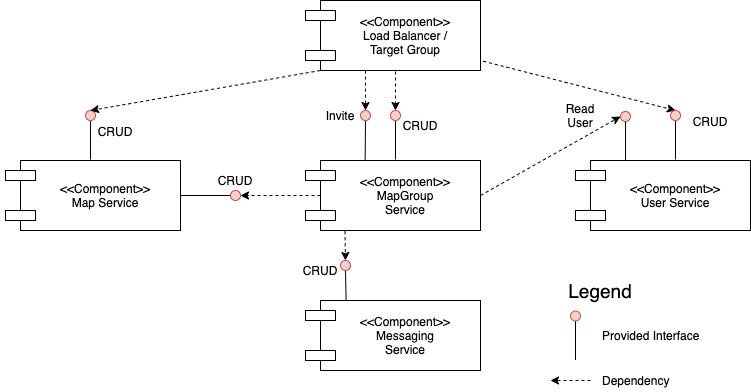

The diagram above was exported from draw.io. Its source (the exported page's mxGraphModel, read from the mxfile embedded in the PNG):
<mxGraphModel dx="1310" dy="815" grid="1" gridSize="10" guides="1" tooltips="1" connect="1" arrows="1" fold="1" page="1" pageScale="1" pageWidth="800" pageHeight="800" math="0" shadow="0">
  <root>
    <mxCell id="0" />
    <mxCell id="1" parent="0" />
    <mxCell id="5hL1W1AC7c-T1jkJGE3V-7" value="" style="group" parent="1" vertex="1" connectable="0">
      <mxGeometry x="310" y="180" width="180" height="70" as="geometry" />
    </mxCell>
    <mxCell id="5hL1W1AC7c-T1jkJGE3V-8" value="" style="rounded=0;whiteSpace=wrap;html=1;" parent="5hL1W1AC7c-T1jkJGE3V-7" vertex="1">
      <mxGeometry x="20" width="160" height="70" as="geometry" />
    </mxCell>
    <mxCell id="5hL1W1AC7c-T1jkJGE3V-9" value="" style="rounded=0;whiteSpace=wrap;html=1;" parent="5hL1W1AC7c-T1jkJGE3V-7" vertex="1">
      <mxGeometry x="5" y="10" width="30" height="10" as="geometry" />
    </mxCell>
    <mxCell id="5hL1W1AC7c-T1jkJGE3V-11" value="&amp;lt;&amp;lt;Component&amp;gt;&amp;gt;&lt;br&gt;MapGroup Service" style="text;html=1;strokeColor=none;fillColor=none;align=center;verticalAlign=middle;whiteSpace=wrap;rounded=0;" parent="5hL1W1AC7c-T1jkJGE3V-7" vertex="1">
      <mxGeometry x="70" y="20" width="70" height="30" as="geometry" />
    </mxCell>
    <mxCell id="5hL1W1AC7c-T1jkJGE3V-21" value="" style="rounded=0;whiteSpace=wrap;html=1;" parent="5hL1W1AC7c-T1jkJGE3V-7" vertex="1">
      <mxGeometry x="5" y="50" width="30" height="10" as="geometry" />
    </mxCell>
    <mxCell id="5hL1W1AC7c-T1jkJGE3V-14" value="" style="endArrow=none;html=1;entryX=0.5;entryY=1;entryDx=0;entryDy=0;" parent="1" edge="1">
      <mxGeometry width="50" height="50" relative="1" as="geometry">
        <mxPoint x="405" y="179" as="sourcePoint" />
        <mxPoint x="405" y="140" as="targetPoint" />
      </mxGeometry>
    </mxCell>
    <mxCell id="5hL1W1AC7c-T1jkJGE3V-16" value="" style="endArrow=classic;html=1;exitX=0.469;exitY=1.014;exitDx=0;exitDy=0;exitPerimeter=0;entryX=0.5;entryY=0;entryDx=0;entryDy=0;dashed=1;" parent="1" edge="1">
      <mxGeometry width="50" height="50" relative="1" as="geometry">
        <mxPoint x="405.03999999999996" y="90.98000000000002" as="sourcePoint" />
        <mxPoint x="405" y="130.00000000000006" as="targetPoint" />
      </mxGeometry>
    </mxCell>
    <mxCell id="5hL1W1AC7c-T1jkJGE3V-24" value="" style="group" parent="1" vertex="1" connectable="0">
      <mxGeometry x="10" y="180" width="180" height="70" as="geometry" />
    </mxCell>
    <mxCell id="5hL1W1AC7c-T1jkJGE3V-25" value="" style="rounded=0;whiteSpace=wrap;html=1;" parent="5hL1W1AC7c-T1jkJGE3V-24" vertex="1">
      <mxGeometry x="20" width="160" height="70" as="geometry" />
    </mxCell>
    <mxCell id="5hL1W1AC7c-T1jkJGE3V-26" value="" style="rounded=0;whiteSpace=wrap;html=1;" parent="5hL1W1AC7c-T1jkJGE3V-24" vertex="1">
      <mxGeometry x="5" y="10" width="30" height="10" as="geometry" />
    </mxCell>
    <mxCell id="5hL1W1AC7c-T1jkJGE3V-27" value="&amp;lt;&amp;lt;Component&amp;gt;&amp;gt;&lt;br&gt;Map Service" style="text;html=1;strokeColor=none;fillColor=none;align=center;verticalAlign=middle;whiteSpace=wrap;rounded=0;" parent="5hL1W1AC7c-T1jkJGE3V-24" vertex="1">
      <mxGeometry x="70" y="20" width="70" height="30" as="geometry" />
    </mxCell>
    <mxCell id="5hL1W1AC7c-T1jkJGE3V-28" value="" style="rounded=0;whiteSpace=wrap;html=1;" parent="5hL1W1AC7c-T1jkJGE3V-24" vertex="1">
      <mxGeometry x="5" y="50" width="30" height="10" as="geometry" />
    </mxCell>
    <mxCell id="5hL1W1AC7c-T1jkJGE3V-29" value="" style="group" parent="1" vertex="1" connectable="0">
      <mxGeometry x="310" y="20" width="180" height="70" as="geometry" />
    </mxCell>
    <mxCell id="5hL1W1AC7c-T1jkJGE3V-30" value="" style="rounded=0;whiteSpace=wrap;html=1;" parent="5hL1W1AC7c-T1jkJGE3V-29" vertex="1">
      <mxGeometry x="20" width="160" height="70" as="geometry" />
    </mxCell>
    <mxCell id="5hL1W1AC7c-T1jkJGE3V-31" value="" style="rounded=0;whiteSpace=wrap;html=1;" parent="5hL1W1AC7c-T1jkJGE3V-29" vertex="1">
      <mxGeometry x="5" y="10" width="30" height="10" as="geometry" />
    </mxCell>
    <mxCell id="5hL1W1AC7c-T1jkJGE3V-32" value="&amp;lt;&amp;lt;Component&amp;gt;&amp;gt;&lt;br&gt;Load Balancer / Target Group" style="text;html=1;strokeColor=none;fillColor=none;align=center;verticalAlign=middle;whiteSpace=wrap;rounded=0;" parent="5hL1W1AC7c-T1jkJGE3V-29" vertex="1">
      <mxGeometry x="70" y="20" width="70" height="30" as="geometry" />
    </mxCell>
    <mxCell id="5hL1W1AC7c-T1jkJGE3V-33" value="" style="rounded=0;whiteSpace=wrap;html=1;" parent="5hL1W1AC7c-T1jkJGE3V-29" vertex="1">
      <mxGeometry x="5" y="50" width="30" height="10" as="geometry" />
    </mxCell>
    <mxCell id="5hL1W1AC7c-T1jkJGE3V-34" value="CRUD" style="text;html=1;strokeColor=none;fillColor=none;align=center;verticalAlign=middle;whiteSpace=wrap;rounded=0;" parent="1" vertex="1">
      <mxGeometry x="410" y="135" width="40" height="20" as="geometry" />
    </mxCell>
    <mxCell id="5hL1W1AC7c-T1jkJGE3V-37" value="" style="endArrow=none;html=1;exitX=1;exitY=0.5;exitDx=0;exitDy=0;" parent="1" source="5hL1W1AC7c-T1jkJGE3V-25" edge="1">
      <mxGeometry width="50" height="50" relative="1" as="geometry">
        <mxPoint x="200" y="310" as="sourcePoint" />
        <mxPoint x="250" y="215" as="targetPoint" />
      </mxGeometry>
    </mxCell>
    <mxCell id="5hL1W1AC7c-T1jkJGE3V-38" value="" style="ellipse;whiteSpace=wrap;html=1;fillColor=#f8cecc;strokeColor=#b85450;" parent="1" vertex="1">
      <mxGeometry x="400" y="130" width="10" height="10" as="geometry" />
    </mxCell>
    <mxCell id="5hL1W1AC7c-T1jkJGE3V-39" value="" style="ellipse;whiteSpace=wrap;html=1;fillColor=#f8cecc;strokeColor=#b85450;" parent="1" vertex="1">
      <mxGeometry x="240" y="210" width="10" height="10" as="geometry" />
    </mxCell>
    <mxCell id="5hL1W1AC7c-T1jkJGE3V-40" value="" style="endArrow=classic;html=1;exitX=0;exitY=0.5;exitDx=0;exitDy=0;entryX=1;entryY=0.5;entryDx=0;entryDy=0;dashed=1;" parent="1" source="5hL1W1AC7c-T1jkJGE3V-8" target="5hL1W1AC7c-T1jkJGE3V-39" edge="1">
      <mxGeometry width="50" height="50" relative="1" as="geometry">
        <mxPoint x="415.03999999999996" y="100.98000000000002" as="sourcePoint" />
        <mxPoint x="415" y="140.00000000000006" as="targetPoint" />
      </mxGeometry>
    </mxCell>
    <mxCell id="5hL1W1AC7c-T1jkJGE3V-42" value="CRUD" style="text;html=1;strokeColor=none;fillColor=none;align=center;verticalAlign=middle;whiteSpace=wrap;rounded=0;" parent="1" vertex="1">
      <mxGeometry x="225" y="190" width="40" height="20" as="geometry" />
    </mxCell>
    <mxCell id="5hL1W1AC7c-T1jkJGE3V-43" value="" style="group" parent="1" vertex="1" connectable="0">
      <mxGeometry x="580" y="180" width="180" height="70" as="geometry" />
    </mxCell>
    <mxCell id="5hL1W1AC7c-T1jkJGE3V-44" value="" style="rounded=0;whiteSpace=wrap;html=1;" parent="5hL1W1AC7c-T1jkJGE3V-43" vertex="1">
      <mxGeometry x="20" width="160" height="70" as="geometry" />
    </mxCell>
    <mxCell id="5hL1W1AC7c-T1jkJGE3V-45" value="" style="rounded=0;whiteSpace=wrap;html=1;" parent="5hL1W1AC7c-T1jkJGE3V-43" vertex="1">
      <mxGeometry x="5" y="10" width="30" height="10" as="geometry" />
    </mxCell>
    <mxCell id="5hL1W1AC7c-T1jkJGE3V-46" value="&amp;lt;&amp;lt;Component&amp;gt;&amp;gt;&lt;br&gt;User Service" style="text;html=1;strokeColor=none;fillColor=none;align=center;verticalAlign=middle;whiteSpace=wrap;rounded=0;" parent="5hL1W1AC7c-T1jkJGE3V-43" vertex="1">
      <mxGeometry x="70" y="20" width="70" height="30" as="geometry" />
    </mxCell>
    <mxCell id="5hL1W1AC7c-T1jkJGE3V-47" value="" style="rounded=0;whiteSpace=wrap;html=1;" parent="5hL1W1AC7c-T1jkJGE3V-43" vertex="1">
      <mxGeometry x="5" y="50" width="30" height="10" as="geometry" />
    </mxCell>
    <mxCell id="5hL1W1AC7c-T1jkJGE3V-54" value="" style="endArrow=classic;html=1;exitX=1;exitY=0.5;exitDx=0;exitDy=0;dashed=1;entryX=0;entryY=0.5;entryDx=0;entryDy=0;" parent="1" source="5hL1W1AC7c-T1jkJGE3V-8" target="7Un4H8I5YcFPoYzgtxoP-13" edge="1">
      <mxGeometry width="50" height="50" relative="1" as="geometry">
        <mxPoint x="417.76" y="100.76999999999998" as="sourcePoint" />
        <mxPoint x="618.77" y="148.88" as="targetPoint" />
      </mxGeometry>
    </mxCell>
    <mxCell id="5hL1W1AC7c-T1jkJGE3V-57" value="CRUD" style="text;html=1;strokeColor=none;fillColor=none;align=center;verticalAlign=middle;whiteSpace=wrap;rounded=0;" parent="1" vertex="1">
      <mxGeometry x="700" y="131" width="40" height="20" as="geometry" />
    </mxCell>
    <mxCell id="5hL1W1AC7c-T1jkJGE3V-58" value="" style="endArrow=classic;html=1;exitX=1.017;exitY=0.867;exitDx=0;exitDy=0;exitPerimeter=0;dashed=1;entryX=0.5;entryY=0;entryDx=0;entryDy=0;" parent="1" source="5hL1W1AC7c-T1jkJGE3V-30" target="7Un4H8I5YcFPoYzgtxoP-21" edge="1">
      <mxGeometry width="50" height="50" relative="1" as="geometry">
        <mxPoint x="417.7600000000001" y="100.76999999999998" as="sourcePoint" />
        <mxPoint x="680" y="90" as="targetPoint" />
      </mxGeometry>
    </mxCell>
    <mxCell id="5hL1W1AC7c-T1jkJGE3V-64" value="" style="group" parent="1" vertex="1" connectable="0">
      <mxGeometry x="310" y="320" width="180" height="70" as="geometry" />
    </mxCell>
    <mxCell id="5hL1W1AC7c-T1jkJGE3V-65" value="" style="rounded=0;whiteSpace=wrap;html=1;" parent="5hL1W1AC7c-T1jkJGE3V-64" vertex="1">
      <mxGeometry x="20" width="160" height="70" as="geometry" />
    </mxCell>
    <mxCell id="5hL1W1AC7c-T1jkJGE3V-66" value="" style="rounded=0;whiteSpace=wrap;html=1;" parent="5hL1W1AC7c-T1jkJGE3V-64" vertex="1">
      <mxGeometry x="5" y="10" width="30" height="10" as="geometry" />
    </mxCell>
    <mxCell id="5hL1W1AC7c-T1jkJGE3V-67" value="&amp;lt;&amp;lt;Component&amp;gt;&amp;gt;&lt;br&gt;Messaging Service" style="text;html=1;strokeColor=none;fillColor=none;align=center;verticalAlign=middle;whiteSpace=wrap;rounded=0;" parent="5hL1W1AC7c-T1jkJGE3V-64" vertex="1">
      <mxGeometry x="70" y="20" width="70" height="30" as="geometry" />
    </mxCell>
    <mxCell id="5hL1W1AC7c-T1jkJGE3V-68" value="" style="rounded=0;whiteSpace=wrap;html=1;" parent="5hL1W1AC7c-T1jkJGE3V-64" vertex="1">
      <mxGeometry x="5" y="50" width="30" height="10" as="geometry" />
    </mxCell>
    <mxCell id="5hL1W1AC7c-T1jkJGE3V-69" value="" style="endArrow=none;html=1;entryX=0.5;entryY=1;entryDx=0;entryDy=0;exitX=0.16;exitY=0.002;exitDx=0;exitDy=0;exitPerimeter=0;" parent="1" source="5hL1W1AC7c-T1jkJGE3V-65" target="5hL1W1AC7c-T1jkJGE3V-70" edge="1">
      <mxGeometry width="50" height="50" relative="1" as="geometry">
        <mxPoint x="365" y="308" as="sourcePoint" />
        <mxPoint x="230" y="356" as="targetPoint" />
      </mxGeometry>
    </mxCell>
    <mxCell id="5hL1W1AC7c-T1jkJGE3V-70" value="" style="ellipse;whiteSpace=wrap;html=1;fillColor=#f8cecc;strokeColor=#b85450;" parent="1" vertex="1">
      <mxGeometry x="350" y="280" width="10" height="10" as="geometry" />
    </mxCell>
    <mxCell id="5hL1W1AC7c-T1jkJGE3V-71" value="" style="endArrow=classic;html=1;exitX=0.153;exitY=1.01;exitDx=0;exitDy=0;dashed=1;entryX=0.5;entryY=0;entryDx=0;entryDy=0;exitPerimeter=0;" parent="1" source="5hL1W1AC7c-T1jkJGE3V-8" target="5hL1W1AC7c-T1jkJGE3V-70" edge="1">
      <mxGeometry width="50" height="50" relative="1" as="geometry">
        <mxPoint x="360" y="290" as="sourcePoint" />
        <mxPoint x="240" y="260" as="targetPoint" />
      </mxGeometry>
    </mxCell>
    <mxCell id="5hL1W1AC7c-T1jkJGE3V-72" value="CRUD" style="text;html=1;strokeColor=none;fillColor=none;align=center;verticalAlign=middle;whiteSpace=wrap;rounded=0;" parent="1" vertex="1">
      <mxGeometry x="310" y="280" width="40" height="20" as="geometry" />
    </mxCell>
    <mxCell id="5hL1W1AC7c-T1jkJGE3V-77" value="" style="endArrow=none;html=1;entryX=0.5;entryY=1;entryDx=0;entryDy=0;exitX=0.279;exitY=0;exitDx=0;exitDy=0;exitPerimeter=0;" parent="1" source="5hL1W1AC7c-T1jkJGE3V-8" target="5hL1W1AC7c-T1jkJGE3V-78" edge="1">
      <mxGeometry width="50" height="50" relative="1" as="geometry">
        <mxPoint x="380" y="180" as="sourcePoint" />
        <mxPoint x="380" y="141" as="targetPoint" />
      </mxGeometry>
    </mxCell>
    <mxCell id="5hL1W1AC7c-T1jkJGE3V-78" value="" style="ellipse;whiteSpace=wrap;html=1;fillColor=#f8cecc;strokeColor=#b85450;" parent="1" vertex="1">
      <mxGeometry x="370" y="130" width="10" height="10" as="geometry" />
    </mxCell>
    <mxCell id="5hL1W1AC7c-T1jkJGE3V-79" value="Invite" style="text;html=1;strokeColor=none;fillColor=none;align=center;verticalAlign=middle;whiteSpace=wrap;rounded=0;" parent="1" vertex="1">
      <mxGeometry x="330" y="125" width="40" height="20" as="geometry" />
    </mxCell>
    <mxCell id="5hL1W1AC7c-T1jkJGE3V-80" value="" style="endArrow=classic;html=1;exitX=0.281;exitY=1.002;exitDx=0;exitDy=0;exitPerimeter=0;entryX=0.5;entryY=0;entryDx=0;entryDy=0;dashed=1;" parent="1" source="5hL1W1AC7c-T1jkJGE3V-30" target="5hL1W1AC7c-T1jkJGE3V-78" edge="1">
      <mxGeometry width="50" height="50" relative="1" as="geometry">
        <mxPoint x="415.03999999999996" y="100.98000000000002" as="sourcePoint" />
        <mxPoint x="415" y="140.00000000000006" as="targetPoint" />
      </mxGeometry>
    </mxCell>
    <mxCell id="UkXat0wc5Ea2byGLYjwP-2" value="Read User" style="text;html=1;strokeColor=none;fillColor=none;align=center;verticalAlign=middle;whiteSpace=wrap;rounded=0;" parent="1" vertex="1">
      <mxGeometry x="570" y="125" width="40" height="20" as="geometry" />
    </mxCell>
    <mxCell id="7Un4H8I5YcFPoYzgtxoP-6" value="" style="endArrow=none;html=1;entryX=0.5;entryY=1;entryDx=0;entryDy=0;" parent="1" edge="1">
      <mxGeometry width="50" height="50" relative="1" as="geometry">
        <mxPoint x="100" y="179" as="sourcePoint" />
        <mxPoint x="100" y="140" as="targetPoint" />
      </mxGeometry>
    </mxCell>
    <mxCell id="7Un4H8I5YcFPoYzgtxoP-7" value="" style="ellipse;whiteSpace=wrap;html=1;fillColor=#f8cecc;strokeColor=#b85450;" parent="1" vertex="1">
      <mxGeometry x="95" y="130" width="10" height="10" as="geometry" />
    </mxCell>
    <mxCell id="7Un4H8I5YcFPoYzgtxoP-10" value="CRUD" style="text;html=1;strokeColor=none;fillColor=none;align=center;verticalAlign=middle;whiteSpace=wrap;rounded=0;" parent="1" vertex="1">
      <mxGeometry x="105" y="141" width="40" height="20" as="geometry" />
    </mxCell>
    <mxCell id="7Un4H8I5YcFPoYzgtxoP-11" value="" style="endArrow=classic;html=1;exitX=0;exitY=1;exitDx=0;exitDy=0;dashed=1;entryX=0.5;entryY=0;entryDx=0;entryDy=0;" parent="1" source="5hL1W1AC7c-T1jkJGE3V-30" target="7Un4H8I5YcFPoYzgtxoP-7" edge="1">
      <mxGeometry width="50" height="50" relative="1" as="geometry">
        <mxPoint x="502.72" y="90.69" as="sourcePoint" />
        <mxPoint x="719.72" y="151.61" as="targetPoint" />
      </mxGeometry>
    </mxCell>
    <mxCell id="7Un4H8I5YcFPoYzgtxoP-12" value="" style="endArrow=none;html=1;entryX=0.5;entryY=1;entryDx=0;entryDy=0;" parent="1" edge="1">
      <mxGeometry width="50" height="50" relative="1" as="geometry">
        <mxPoint x="635" y="180" as="sourcePoint" />
        <mxPoint x="635" y="141" as="targetPoint" />
      </mxGeometry>
    </mxCell>
    <mxCell id="7Un4H8I5YcFPoYzgtxoP-13" value="" style="ellipse;whiteSpace=wrap;html=1;fillColor=#f8cecc;strokeColor=#b85450;" parent="1" vertex="1">
      <mxGeometry x="630" y="131" width="10" height="10" as="geometry" />
    </mxCell>
    <mxCell id="7Un4H8I5YcFPoYzgtxoP-20" value="" style="endArrow=none;html=1;entryX=0.5;entryY=1;entryDx=0;entryDy=0;" parent="1" edge="1">
      <mxGeometry width="50" height="50" relative="1" as="geometry">
        <mxPoint x="685" y="179" as="sourcePoint" />
        <mxPoint x="685" y="140" as="targetPoint" />
      </mxGeometry>
    </mxCell>
    <mxCell id="7Un4H8I5YcFPoYzgtxoP-21" value="" style="ellipse;whiteSpace=wrap;html=1;fillColor=#f8cecc;strokeColor=#b85450;" parent="1" vertex="1">
      <mxGeometry x="680" y="130" width="10" height="10" as="geometry" />
    </mxCell>
    <mxCell id="o22pWM0y3pdyt40eYsm_-1" value="&lt;font style=&quot;font-size: 19px&quot;&gt;Legend&lt;/font&gt;" style="text;html=1;strokeColor=none;fillColor=none;align=center;verticalAlign=middle;whiteSpace=wrap;rounded=0;" vertex="1" parent="1">
      <mxGeometry x="590" y="300" width="40" height="20" as="geometry" />
    </mxCell>
    <mxCell id="o22pWM0y3pdyt40eYsm_-3" value="" style="endArrow=none;html=1;entryX=0.5;entryY=1;entryDx=0;entryDy=0;" edge="1" parent="1">
      <mxGeometry width="50" height="50" relative="1" as="geometry">
        <mxPoint x="585" y="340.5" as="sourcePoint" />
        <mxPoint x="585" y="379.5" as="targetPoint" />
      </mxGeometry>
    </mxCell>
    <mxCell id="o22pWM0y3pdyt40eYsm_-4" value="" style="ellipse;whiteSpace=wrap;html=1;fillColor=#f8cecc;strokeColor=#b85450;direction=south;" vertex="1" parent="1">
      <mxGeometry x="580" y="330.5" width="10" height="10" as="geometry" />
    </mxCell>
    <mxCell id="o22pWM0y3pdyt40eYsm_-6" value="Provided Interface" style="text;html=1;strokeColor=none;fillColor=none;align=left;verticalAlign=middle;whiteSpace=wrap;rounded=0;" vertex="1" parent="1">
      <mxGeometry x="610" y="345" width="100" height="20" as="geometry" />
    </mxCell>
    <mxCell id="o22pWM0y3pdyt40eYsm_-7" value="" style="endArrow=classic;html=1;dashed=1;" edge="1" parent="1">
      <mxGeometry width="50" height="50" relative="1" as="geometry">
        <mxPoint x="600" y="400" as="sourcePoint" />
        <mxPoint x="560" y="400" as="targetPoint" />
      </mxGeometry>
    </mxCell>
    <mxCell id="o22pWM0y3pdyt40eYsm_-8" value="Dependency" style="text;html=1;strokeColor=none;fillColor=none;align=left;verticalAlign=middle;whiteSpace=wrap;rounded=0;" vertex="1" parent="1">
      <mxGeometry x="610" y="390" width="100" height="20" as="geometry" />
    </mxCell>
  </root>
</mxGraphModel>